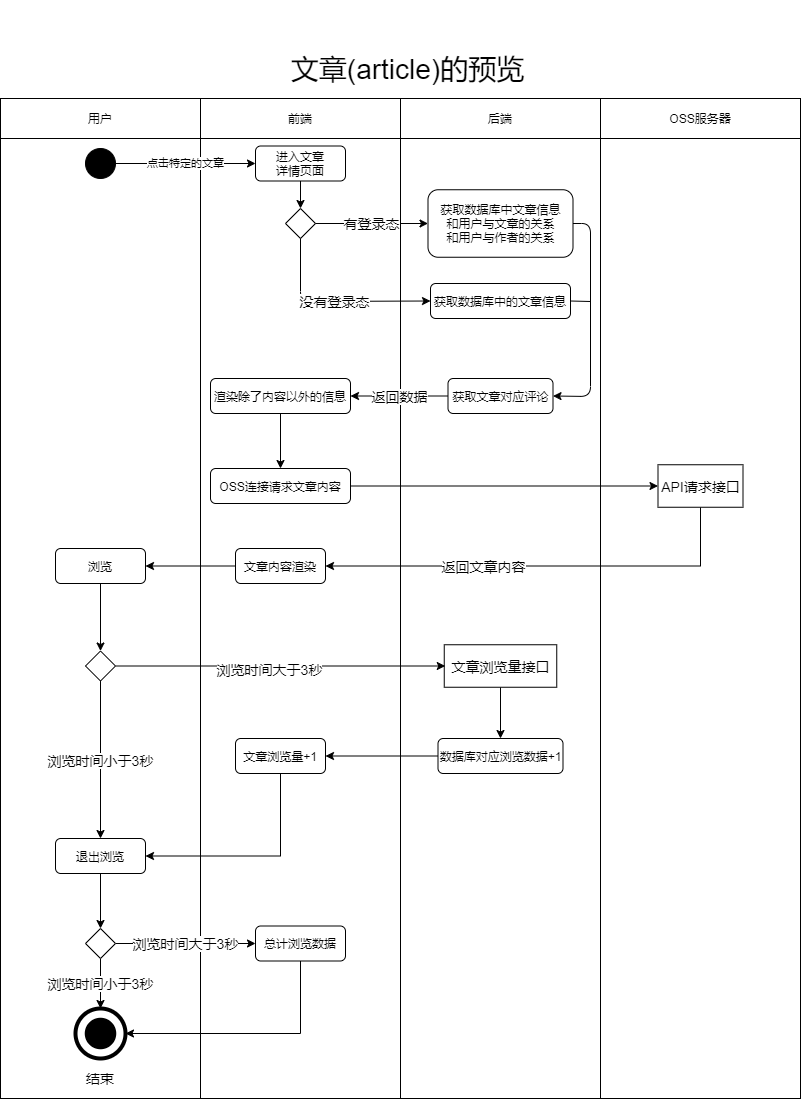

The diagram above was exported from draw.io. Its source (the exported page's mxGraphModel, read from the mxfile embedded in the PNG):
<mxGraphModel dx="1454" dy="596" grid="1" gridSize="10" guides="1" tooltips="1" connect="1" arrows="1" fold="1" page="1" pageScale="1" pageWidth="827" pageHeight="1169" math="0" shadow="0">
  <root>
    <mxCell id="0" />
    <mxCell id="1" parent="0" />
    <mxCell id="57" value="" style="rounded=0;whiteSpace=wrap;html=1;fontSize=14;" vertex="1" parent="1">
      <mxGeometry x="640" y="440" width="200" height="960" as="geometry" />
    </mxCell>
    <mxCell id="2" value="" style="rounded=0;whiteSpace=wrap;html=1;" vertex="1" parent="1">
      <mxGeometry x="440" y="440" width="200" height="960" as="geometry" />
    </mxCell>
    <mxCell id="3" value="" style="rounded=0;whiteSpace=wrap;html=1;" vertex="1" parent="1">
      <mxGeometry x="40" y="440" width="200" height="960" as="geometry" />
    </mxCell>
    <mxCell id="4" value="" style="rounded=0;whiteSpace=wrap;html=1;" vertex="1" parent="1">
      <mxGeometry x="240" y="440" width="200" height="960" as="geometry" />
    </mxCell>
    <mxCell id="5" value="用户" style="rounded=0;whiteSpace=wrap;html=1;" vertex="1" parent="1">
      <mxGeometry x="40" y="400" width="200" height="40" as="geometry" />
    </mxCell>
    <mxCell id="6" value="前端" style="rounded=0;whiteSpace=wrap;html=1;" vertex="1" parent="1">
      <mxGeometry x="240" y="400" width="200" height="40" as="geometry" />
    </mxCell>
    <mxCell id="7" value="后端" style="rounded=0;whiteSpace=wrap;html=1;" vertex="1" parent="1">
      <mxGeometry x="440" y="400" width="200" height="40" as="geometry" />
    </mxCell>
    <mxCell id="8" value="点击特定的文章" style="edgeStyle=orthogonalEdgeStyle;rounded=0;orthogonalLoop=1;jettySize=auto;html=1;entryX=0;entryY=0.5;entryDx=0;entryDy=0;" edge="1" parent="1" source="9" target="11">
      <mxGeometry relative="1" as="geometry" />
    </mxCell>
    <mxCell id="9" value="" style="ellipse;whiteSpace=wrap;html=1;aspect=fixed;background=black;strokeColor=#030303;fillColor=#000000;" vertex="1" parent="1">
      <mxGeometry x="125" y="450" width="30" height="30" as="geometry" />
    </mxCell>
    <mxCell id="10" style="edgeStyle=orthogonalEdgeStyle;rounded=0;orthogonalLoop=1;jettySize=auto;html=1;exitX=0.5;exitY=1;exitDx=0;exitDy=0;entryX=0.5;entryY=0;entryDx=0;entryDy=0;fontSize=14;" edge="1" parent="1" source="11" target="16">
      <mxGeometry relative="1" as="geometry" />
    </mxCell>
    <mxCell id="11" value="进入文章&lt;br&gt;详情页面" style="rounded=1;whiteSpace=wrap;html=1;" vertex="1" parent="1">
      <mxGeometry x="295" y="447.5" width="90" height="35" as="geometry" />
    </mxCell>
    <mxCell id="12" value="" style="ellipse;whiteSpace=wrap;html=1;aspect=fixed;rounded=1;strokeColor=#000000;strokeWidth=4;fillColor=none;gradientColor=none;fontSize=14;" vertex="1" parent="1">
      <mxGeometry x="115" y="1310" width="50" height="50" as="geometry" />
    </mxCell>
    <mxCell id="13" value="" style="ellipse;whiteSpace=wrap;html=1;aspect=fixed;rounded=1;strokeWidth=4;fontSize=14;fillColor=#000000;" vertex="1" parent="1">
      <mxGeometry x="126.25" y="1321.25" width="27.5" height="27.5" as="geometry" />
    </mxCell>
    <mxCell id="14" value="结束" style="text;html=1;strokeColor=none;fillColor=none;align=center;verticalAlign=middle;whiteSpace=wrap;rounded=0;fontSize=14;" vertex="1" parent="1">
      <mxGeometry x="120" y="1370" width="40" height="20" as="geometry" />
    </mxCell>
    <mxCell id="16" value="" style="rhombus;whiteSpace=wrap;html=1;" vertex="1" parent="1">
      <mxGeometry x="325" y="510" width="30" height="30" as="geometry" />
    </mxCell>
    <mxCell id="17" value="有登录态" style="endArrow=classic;html=1;exitX=1;exitY=0.5;exitDx=0;exitDy=0;entryX=0;entryY=0.5;entryDx=0;entryDy=0;fontSize=14;" edge="1" parent="1" source="16" target="45">
      <mxGeometry width="50" height="50" relative="1" as="geometry">
        <mxPoint x="690" y="700" as="sourcePoint" />
        <mxPoint x="495" y="522.5" as="targetPoint" />
      </mxGeometry>
    </mxCell>
    <mxCell id="44" value="文章(article)的预览" style="text;html=1;strokeColor=none;fillColor=none;align=center;verticalAlign=middle;whiteSpace=wrap;rounded=0;fontSize=28;" vertex="1" parent="1">
      <mxGeometry x="310" y="302.5" width="275" height="137.5" as="geometry" />
    </mxCell>
    <mxCell id="45" value="获取数据库中文章信息&lt;br&gt;和用户与文章的关系&lt;br&gt;和用户与作者的关系" style="rounded=1;whiteSpace=wrap;html=1;" vertex="1" parent="1">
      <mxGeometry x="467.5" y="491.25" width="145" height="67.5" as="geometry" />
    </mxCell>
    <mxCell id="46" value="获取数据库中的文章信息" style="rounded=1;whiteSpace=wrap;html=1;" vertex="1" parent="1">
      <mxGeometry x="470" y="585" width="140" height="35" as="geometry" />
    </mxCell>
    <mxCell id="47" value="没有登录态" style="endArrow=classic;html=1;fontSize=14;exitX=0.5;exitY=1;exitDx=0;exitDy=0;entryX=0;entryY=0.5;entryDx=0;entryDy=0;" edge="1" parent="1" source="16" target="46">
      <mxGeometry width="50" height="50" relative="1" as="geometry">
        <mxPoint x="550" y="740" as="sourcePoint" />
        <mxPoint x="600" y="690" as="targetPoint" />
        <Array as="points">
          <mxPoint x="340" y="603" />
        </Array>
      </mxGeometry>
    </mxCell>
    <mxCell id="54" value="返回数据" style="edgeStyle=orthogonalEdgeStyle;rounded=0;orthogonalLoop=1;jettySize=auto;html=1;exitX=0;exitY=0.5;exitDx=0;exitDy=0;entryX=1;entryY=0.5;entryDx=0;entryDy=0;fontSize=14;" edge="1" parent="1" source="48" target="52">
      <mxGeometry relative="1" as="geometry" />
    </mxCell>
    <mxCell id="48" value="获取文章对应评论" style="rounded=1;whiteSpace=wrap;html=1;" vertex="1" parent="1">
      <mxGeometry x="487.5" y="680" width="105" height="35" as="geometry" />
    </mxCell>
    <mxCell id="49" value="" style="endArrow=classic;html=1;fontSize=15;exitX=1;exitY=0.5;exitDx=0;exitDy=0;entryX=1;entryY=0.5;entryDx=0;entryDy=0;" edge="1" parent="1" source="45" target="48">
      <mxGeometry width="50" height="50" relative="1" as="geometry">
        <mxPoint x="550" y="730" as="sourcePoint" />
        <mxPoint x="600" y="680" as="targetPoint" />
        <Array as="points">
          <mxPoint x="630" y="525" />
          <mxPoint x="630" y="698" />
        </Array>
      </mxGeometry>
    </mxCell>
    <mxCell id="50" value="" style="endArrow=none;html=1;fontSize=15;exitX=1;exitY=0.5;exitDx=0;exitDy=0;" edge="1" parent="1" source="46">
      <mxGeometry width="50" height="50" relative="1" as="geometry">
        <mxPoint x="550" y="730" as="sourcePoint" />
        <mxPoint x="630" y="603" as="targetPoint" />
      </mxGeometry>
    </mxCell>
    <mxCell id="52" value="渲染除了内容以外的信息" style="rounded=1;whiteSpace=wrap;html=1;" vertex="1" parent="1">
      <mxGeometry x="250" y="680" width="140" height="35" as="geometry" />
    </mxCell>
    <mxCell id="56" value="OSS服务器" style="rounded=0;whiteSpace=wrap;html=1;" vertex="1" parent="1">
      <mxGeometry x="640" y="400" width="200" height="40" as="geometry" />
    </mxCell>
    <mxCell id="63" style="edgeStyle=orthogonalEdgeStyle;rounded=0;orthogonalLoop=1;jettySize=auto;html=1;exitX=1;exitY=0.5;exitDx=0;exitDy=0;entryX=0;entryY=0.5;entryDx=0;entryDy=0;fontSize=14;" edge="1" parent="1" source="59" target="62">
      <mxGeometry relative="1" as="geometry" />
    </mxCell>
    <mxCell id="59" value="OSS连接请求文章内容" style="rounded=1;whiteSpace=wrap;html=1;" vertex="1" parent="1">
      <mxGeometry x="250" y="770" width="140" height="35" as="geometry" />
    </mxCell>
    <mxCell id="60" value="" style="endArrow=classic;html=1;fontSize=14;exitX=0.5;exitY=1;exitDx=0;exitDy=0;" edge="1" parent="1" source="52" target="59">
      <mxGeometry width="50" height="50" relative="1" as="geometry">
        <mxPoint x="550" y="820" as="sourcePoint" />
        <mxPoint x="600" y="770" as="targetPoint" />
      </mxGeometry>
    </mxCell>
    <mxCell id="66" style="edgeStyle=orthogonalEdgeStyle;rounded=0;orthogonalLoop=1;jettySize=auto;html=1;exitX=0.5;exitY=1;exitDx=0;exitDy=0;entryX=1;entryY=0.5;entryDx=0;entryDy=0;fontSize=14;" edge="1" parent="1" source="62" target="65">
      <mxGeometry relative="1" as="geometry" />
    </mxCell>
    <mxCell id="67" value="返回文章内容" style="edgeLabel;html=1;align=center;verticalAlign=middle;resizable=0;points=[];fontSize=14;" vertex="1" connectable="0" parent="66">
      <mxGeometry x="0.2722" relative="1" as="geometry">
        <mxPoint as="offset" />
      </mxGeometry>
    </mxCell>
    <mxCell id="62" value="API请求接口" style="rounded=0;whiteSpace=wrap;html=1;fontSize=14;" vertex="1" parent="1">
      <mxGeometry x="697.5" y="766.25" width="85" height="42.5" as="geometry" />
    </mxCell>
    <mxCell id="77" style="edgeStyle=orthogonalEdgeStyle;rounded=0;orthogonalLoop=1;jettySize=auto;html=1;exitX=0;exitY=0.5;exitDx=0;exitDy=0;entryX=1;entryY=0.5;entryDx=0;entryDy=0;fontSize=14;" edge="1" parent="1" source="65" target="76">
      <mxGeometry relative="1" as="geometry" />
    </mxCell>
    <mxCell id="65" value="文章内容渲染" style="rounded=1;whiteSpace=wrap;html=1;" vertex="1" parent="1">
      <mxGeometry x="275" y="850" width="90" height="35" as="geometry" />
    </mxCell>
    <mxCell id="75" style="edgeStyle=orthogonalEdgeStyle;rounded=0;orthogonalLoop=1;jettySize=auto;html=1;exitX=0.5;exitY=1;exitDx=0;exitDy=0;entryX=0.5;entryY=0;entryDx=0;entryDy=0;fontSize=14;" edge="1" parent="1" source="71" target="74">
      <mxGeometry relative="1" as="geometry" />
    </mxCell>
    <mxCell id="71" value="文章浏览量接口" style="rounded=0;whiteSpace=wrap;html=1;fontSize=14;" vertex="1" parent="1">
      <mxGeometry x="483.75" y="946.25" width="112.5" height="42.5" as="geometry" />
    </mxCell>
    <mxCell id="90" style="edgeStyle=orthogonalEdgeStyle;rounded=0;orthogonalLoop=1;jettySize=auto;html=1;exitX=0;exitY=0.5;exitDx=0;exitDy=0;entryX=1;entryY=0.5;entryDx=0;entryDy=0;fontSize=14;" edge="1" parent="1" source="74" target="89">
      <mxGeometry relative="1" as="geometry" />
    </mxCell>
    <mxCell id="74" value="数据库对应浏览数据+1" style="rounded=1;whiteSpace=wrap;html=1;" vertex="1" parent="1">
      <mxGeometry x="477.5" y="1040" width="125" height="35" as="geometry" />
    </mxCell>
    <mxCell id="84" style="edgeStyle=orthogonalEdgeStyle;rounded=0;orthogonalLoop=1;jettySize=auto;html=1;exitX=0.5;exitY=1;exitDx=0;exitDy=0;entryX=0.5;entryY=0;entryDx=0;entryDy=0;fontSize=14;" edge="1" parent="1" source="76" target="82">
      <mxGeometry relative="1" as="geometry" />
    </mxCell>
    <mxCell id="76" value="浏览" style="rounded=1;whiteSpace=wrap;html=1;" vertex="1" parent="1">
      <mxGeometry x="95" y="850" width="90" height="35" as="geometry" />
    </mxCell>
    <mxCell id="86" style="edgeStyle=orthogonalEdgeStyle;rounded=0;orthogonalLoop=1;jettySize=auto;html=1;exitX=1;exitY=0.5;exitDx=0;exitDy=0;entryX=0;entryY=0.5;entryDx=0;entryDy=0;fontSize=14;" edge="1" parent="1">
      <mxGeometry relative="1" as="geometry">
        <mxPoint x="156" y="967.5" as="sourcePoint" />
        <mxPoint x="484.75" y="967.5" as="targetPoint" />
      </mxGeometry>
    </mxCell>
    <mxCell id="87" value="浏览时间大于3秒" style="edgeLabel;html=1;align=center;verticalAlign=middle;resizable=0;points=[];fontSize=14;" vertex="1" connectable="0" parent="86">
      <mxGeometry x="-0.0862" y="-3" relative="1" as="geometry">
        <mxPoint x="2" as="offset" />
      </mxGeometry>
    </mxCell>
    <mxCell id="88" value="浏览时间小于3秒" style="edgeStyle=orthogonalEdgeStyle;rounded=0;orthogonalLoop=1;jettySize=auto;html=1;exitX=0.5;exitY=1;exitDx=0;exitDy=0;fontSize=14;entryX=0.5;entryY=0;entryDx=0;entryDy=0;" edge="1" parent="1" source="82" target="91">
      <mxGeometry relative="1" as="geometry">
        <mxPoint x="140" y="1140" as="targetPoint" />
      </mxGeometry>
    </mxCell>
    <mxCell id="82" value="" style="rhombus;whiteSpace=wrap;html=1;" vertex="1" parent="1">
      <mxGeometry x="125" y="952.5" width="30" height="30" as="geometry" />
    </mxCell>
    <mxCell id="93" style="edgeStyle=orthogonalEdgeStyle;rounded=0;orthogonalLoop=1;jettySize=auto;html=1;exitX=0.5;exitY=1;exitDx=0;exitDy=0;entryX=1;entryY=0.5;entryDx=0;entryDy=0;fontSize=14;" edge="1" parent="1" source="89" target="91">
      <mxGeometry relative="1" as="geometry" />
    </mxCell>
    <mxCell id="89" value="文章浏览量+1" style="rounded=1;whiteSpace=wrap;html=1;" vertex="1" parent="1">
      <mxGeometry x="275" y="1040" width="90" height="35" as="geometry" />
    </mxCell>
    <mxCell id="95" style="edgeStyle=orthogonalEdgeStyle;rounded=0;orthogonalLoop=1;jettySize=auto;html=1;exitX=0.5;exitY=1;exitDx=0;exitDy=0;entryX=0.5;entryY=0;entryDx=0;entryDy=0;fontSize=14;" edge="1" parent="1" source="91" target="94">
      <mxGeometry relative="1" as="geometry" />
    </mxCell>
    <mxCell id="91" value="退出浏览" style="rounded=1;whiteSpace=wrap;html=1;" vertex="1" parent="1">
      <mxGeometry x="95" y="1140" width="90" height="35" as="geometry" />
    </mxCell>
    <mxCell id="97" value="浏览时间大于3秒" style="edgeStyle=orthogonalEdgeStyle;rounded=0;orthogonalLoop=1;jettySize=auto;html=1;exitX=1;exitY=0.5;exitDx=0;exitDy=0;entryX=0;entryY=0.5;entryDx=0;entryDy=0;fontSize=14;" edge="1" parent="1" source="94" target="96">
      <mxGeometry relative="1" as="geometry" />
    </mxCell>
    <mxCell id="98" value="浏览时间小于3秒" style="edgeStyle=orthogonalEdgeStyle;rounded=0;orthogonalLoop=1;jettySize=auto;html=1;exitX=0.5;exitY=1;exitDx=0;exitDy=0;entryX=0.5;entryY=0;entryDx=0;entryDy=0;fontSize=14;" edge="1" parent="1" source="94" target="12">
      <mxGeometry relative="1" as="geometry" />
    </mxCell>
    <mxCell id="94" value="" style="rhombus;whiteSpace=wrap;html=1;" vertex="1" parent="1">
      <mxGeometry x="125" y="1230" width="30" height="30" as="geometry" />
    </mxCell>
    <mxCell id="99" style="edgeStyle=orthogonalEdgeStyle;rounded=0;orthogonalLoop=1;jettySize=auto;html=1;exitX=0.5;exitY=1;exitDx=0;exitDy=0;entryX=1;entryY=0.5;entryDx=0;entryDy=0;fontSize=14;" edge="1" parent="1" source="96" target="12">
      <mxGeometry relative="1" as="geometry" />
    </mxCell>
    <mxCell id="96" value="总计浏览数据" style="rounded=1;whiteSpace=wrap;html=1;" vertex="1" parent="1">
      <mxGeometry x="295" y="1227.5" width="90" height="35" as="geometry" />
    </mxCell>
  </root>
</mxGraphModel>